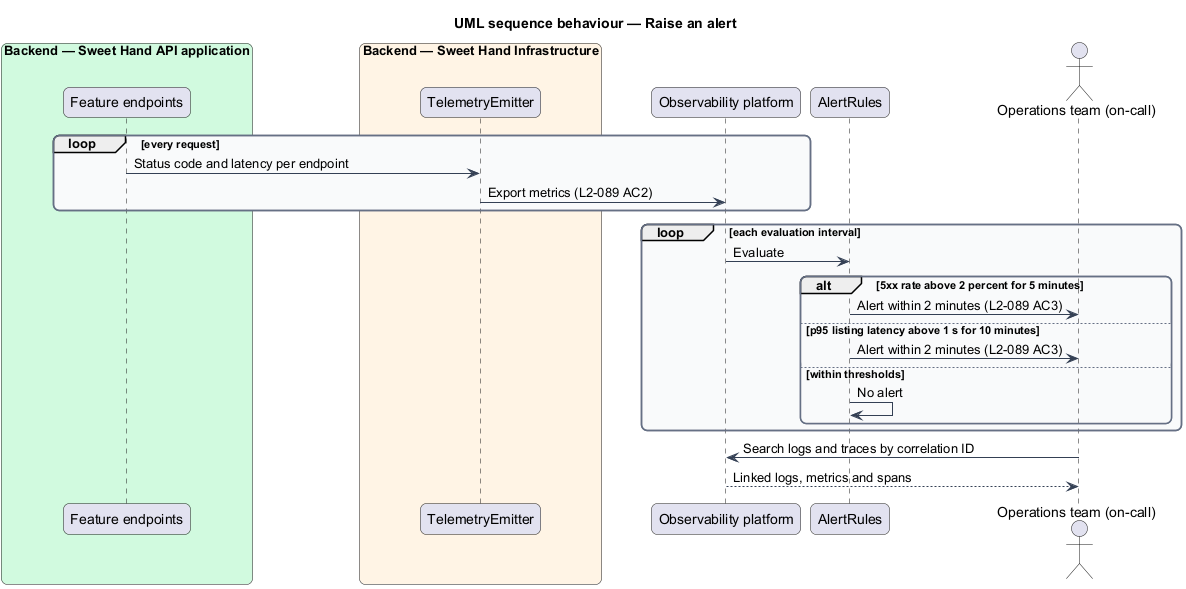

The diagram above was rendered by PlantUML. Its source (embedded in the PNG):
@startuml
title UML sequence behaviour — Raise an alert
skinparam backgroundColor #FFFFFF
skinparam shadowing false
skinparam roundcorner 12
skinparam defaultFontName Arial
skinparam ArrowColor #344054
skinparam rectangle {
  BorderColor #344054
  FontColor #101828
}
skinparam package {
  BorderColor #667085
  FontColor #101828
  BackgroundColor #F9FAFB
}
box "Backend — Sweet Hand API application" #D1FADF
  participant "Feature endpoints" as ep
end box
box "Backend — Sweet Hand Infrastructure" #FFF4E5
  participant "TelemetryEmitter" as tele
end box
participant "Observability platform" as obs
participant "AlertRules" as rules
actor "Operations team (on-call)" as ops
loop every request
  ep -> tele : Status code and latency per endpoint
  tele -> obs : Export metrics (L2-089 AC2)
end
loop each evaluation interval
  obs -> rules : Evaluate
  alt 5xx rate above 2 percent for 5 minutes
    rules -> ops : Alert within 2 minutes (L2-089 AC3)
  else p95 listing latency above 1 s for 10 minutes
    rules -> ops : Alert within 2 minutes (L2-089 AC3)
  else within thresholds
    rules -> rules : No alert
  end
end
ops -> obs : Search logs and traces by correlation ID
obs --> ops : Linked logs, metrics and spans
@enduml